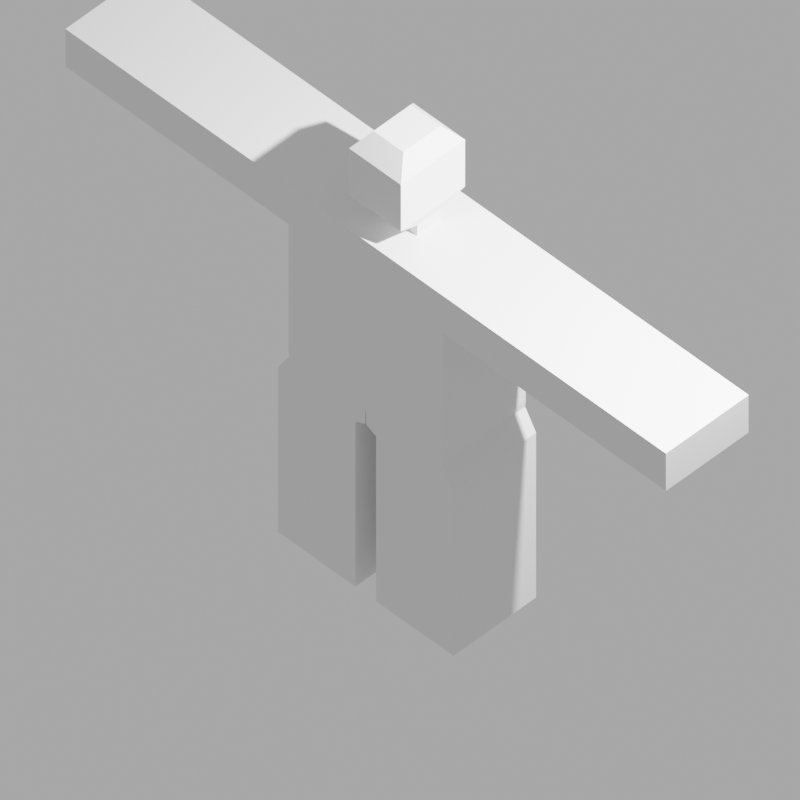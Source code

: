 # Source: basic.blend  (saved by Blender 2.93.21; exported with 4.5.12 LTS)
import bpy
from mathutils import Matrix  # noqa: F401  (used for matrix-valued properties, if any)

bpy.ops.wm.read_factory_settings(use_empty=True)
scene = bpy.context.scene
scene.name = 'Scene'

# ---- collections
col_collection = bpy.data.collections.new('Collection'); scene.collection.children.link(col_collection)

# ---- world
world_world = bpy.data.worlds.new('World'); scene.world = world_world
world_world.use_nodes = True; world_world.node_tree.nodes.clear()
_N = world_world.node_tree.nodes; _L = world_world.node_tree.links
n0 = _N.new('ShaderNodeOutputWorld'); n0.name = 'World Output'; n0.location = (300, 300)
n1 = _N.new('ShaderNodeBackground'); n1.name = 'Background'; n1.location = (10, 300)
n1.inputs[0].default_value = (0.05088, 0.05088, 0.05088, 1.0)
_L.new(n1.outputs[0], n0.inputs[0])
n0.is_active_output = True
world_world.color = (0.05088, 0.05088, 0.05088)
world_world.use_sun_shadow = False
world_world.sun_shadow_jitter_overblur = 0.0

# ---- cameras
cam_camera = bpy.data.cameras.new('Camera')
cam_camera.type = 'ORTHO'
cam_camera.clip_end = 100.0
cam_camera.ortho_scale = 7.314

# ---- lights
light_light = bpy.data.lights.new('Light', 'POINT')
light_light.transmission_factor = 0.0
light_light.energy = 1000.0
light_light.shadow_soft_size = 0.1
light_light.shadow_maximum_resolution = 0.006
light_light.use_absolute_resolution = True

# ---- meshes
me_cube_001 = bpy.data.meshes.new('Cube.001')
me_cube_001.from_pydata([(-1.0, -1.0, -1.0), (-1.0, -1.0, 1.0), (-1.0, 1.0, -1.0), (-1.0, 1.0, 1.0), (1.0, -1.0, -1.0), (1.0, -1.0, 1.0), (1.0, 1.0, -1.0), (1.0, 1.0, 1.0), (-1.0, -1.0, 2.671), (-1.0, 1.0, 2.671), (1.0, 1.0, 2.671), (1.0, -1.0, 2.671), (-0.2866, -0.2866, 3.764), (-0.2866, 0.2866, 3.764), (0.2866, 0.2866, 3.764), (0.2866, -0.2866, 3.764), (-1.0, -1.0, 3.764), (-1.0, 1.0, 3.764), (1.0, 1.0, 3.764), (1.0, -1.0, 3.764), (-0.2866, -0.2866, 4.077), (-0.2866, 0.2866, 4.077), (0.2866, 0.2866, 4.077), (0.2866, -0.2866, 4.077), (-0.3354, -0.7751, 4.386), (-0.3354, 0.7751, 4.386), (0.3354, 0.7751, 4.386), (0.3354, -0.7751, 4.386), (-0.3354, -0.7751, 5.747), (-0.3354, 0.7751, 5.747), (0.3354, 0.7751, 5.747), (0.3354, -0.7751, 5.747), (-0.1934, -0.4469, 6.201), (-0.1934, 0.4469, 6.201), (0.1934, 0.4469, 6.201), (0.1934, -0.4469, 6.201), (-1.0, -1.0, 2.671), (-1.0, 1.0, 2.671), (1.0, 1.0, 2.671), (1.0, -1.0, 2.671), (-1.0, -1.0, 3.764), (-1.0, 1.0, 3.764), (1.0, 1.0, 3.764), (1.0, -1.0, 3.764), (1.151, -1.0, 2.671), (1.151, 1.0, 2.671), (1.151, 1.0, 3.764), (1.151, -1.0, 3.764), (-1.151, 1.0, 2.671), (-1.151, -1.0, 2.671), (-1.151, -1.0, 3.764), (-1.151, 1.0, 3.764), (1.947, -1.0, 2.671), (1.947, 1.0, 2.671), (1.947, 1.0, 3.764), (1.947, -1.0, 3.764), (-1.947, 1.0, 2.671), (-1.947, -1.0, 2.671), (-1.947, -1.0, 3.764), (-1.947, 1.0, 3.764), (2.187, -1.0, 2.671), (2.187, 1.0, 2.671), (2.187, 1.0, 3.764), (2.187, -1.0, 3.764), (-2.187, 1.0, 2.671), (-2.187, -1.0, 2.671), (-2.187, -1.0, 3.764), (-2.187, 1.0, 3.764), (3.036, -1.0, 2.671), (3.036, 1.0, 2.671), (3.036, 1.0, 3.764), (3.036, -1.0, 3.764), (-3.036, 1.0, 2.671), (-3.036, -1.0, 2.671), (-3.036, -1.0, 3.764), (-3.036, 1.0, 3.764), (3.242, -1.0, 2.671), (3.242, 1.0, 2.671), (3.242, 1.0, 3.764), (3.242, -1.0, 3.764), (-3.242, 1.0, 2.671), (-3.242, -1.0, 2.671), (-3.242, -1.0, 3.764), (-3.242, 1.0, 3.764), (3.881, -1.0, 2.671), (3.881, 1.0, 2.671), (3.881, 1.0, 3.764), (3.881, -1.0, 3.764), (-3.881, 1.0, 2.671), (-3.881, -1.0, 2.671), (-3.881, -1.0, 3.764), (-3.881, 1.0, 3.764), (0.0, 1.0, -1.0), (0.0, 1.0, 1.0), (0.0, -1.0, -1.0), (0.0, -1.0, 1.0), (0.0, 1.0, 2.671), (0.0, -1.0, 2.671), (0.0, 1.0, 3.764), (0.0, -1.0, 3.764), (0.0, 0.2866, 3.764), (0.0, -0.2866, 3.764), (0.0, 0.2866, 4.077), (0.0, -0.2866, 4.077), (8.941e-08, 0.7751, 4.386), (5.96e-08, -0.7751, 4.386), (8.941e-08, 0.7751, 5.747), (5.96e-08, -0.7751, 5.747), (7.451e-08, 0.4469, 6.201), (5.96e-08, -0.4469, 6.201), (0.007596, 1.0, -1.575), (0.9924, 1.0, -1.184), (0.9924, -1.0, -1.184), (0.007596, -1.0, -1.575), (-0.9924, 1.0, -1.184), (-0.007596, 1.0, -1.575), (-0.007596, -1.0, -1.575), (-0.9924, -1.0, -1.184), (0.1337, 1.0, -1.716), (1.134, 1.0, -1.716), (1.134, -1.0, -1.716), (0.1337, -1.0, -1.716), (-1.134, 1.0, -1.716), (-0.1337, 1.0, -1.716), (-0.1337, -1.0, -1.716), (-1.134, -1.0, -1.716), (0.1337, 1.0, -3.524), (1.134, 1.0, -3.524), (1.134, -1.0, -3.524), (0.1337, -1.0, -3.524), (-1.134, 1.0, -3.524), (-0.1337, 1.0, -3.524), (-0.1337, -1.0, -3.524), (-1.134, -1.0, -3.524), (0.1337, 1.0, -4.039), (1.134, 1.0, -4.039), (1.134, -1.0, -4.039), (0.1337, -1.0, -4.039), (-1.134, 1.0, -4.039), (-0.1337, 1.0, -4.039), (-0.1337, -1.0, -4.039), (-1.134, -1.0, -4.039), (0.1337, 1.0, -6.087), (1.134, 1.0, -6.087), (1.134, -1.0, -6.087), (0.1337, -1.0, -6.087), (-1.134, 1.0, -6.087), (-0.1337, 1.0, -6.087), (-0.1337, -1.0, -6.087), (-1.134, -1.0, -6.087), (0.1337, 1.0, -6.523), (1.134, 1.0, -6.523), (1.134, -1.0, -6.523), (0.1337, -1.0, -6.523), (-1.134, 1.0, -6.523), (-0.1337, 1.0, -6.523), (-0.1337, -1.0, -6.523), (-1.134, -1.0, -6.523)], [], [(0, 1, 3, 2), (92, 93, 7, 6), (6, 7, 5, 4), (94, 95, 1, 0), (111, 119, 118, 110), (5, 7, 10, 11), (97, 11, 19, 99), (3, 1, 8, 9), (95, 5, 11, 97), (93, 3, 9, 96), (15, 14, 22, 23), (96, 9, 17, 98), (8, 16, 40, 36), (10, 18, 42, 38), (12, 13, 17, 16), (100, 14, 18, 98), (14, 15, 19, 18), (101, 12, 16, 99), (23, 22, 26, 27), (13, 12, 20, 21), (101, 15, 23, 103), (100, 13, 21, 102), (105, 27, 31, 107), (21, 20, 24, 25), (103, 23, 27, 105), (102, 21, 25, 104), (31, 30, 34, 35), (104, 25, 29, 106), (27, 26, 30, 31), (25, 24, 28, 29), (108, 33, 32, 109), (29, 28, 32, 33), (107, 31, 35, 109), (106, 29, 33, 108), (45, 53, 52, 44), (61, 69, 68, 60), (11, 10, 38, 39), (9, 8, 36, 37), (17, 9, 37, 41), (19, 11, 39, 43), (18, 19, 43, 42), (16, 17, 41, 40), (53, 61, 60, 52), (38, 45, 44, 39), (42, 46, 45, 38), (43, 47, 46, 42), (39, 44, 47, 43), (69, 77, 76, 68), (36, 49, 48, 37), (40, 50, 49, 36), (41, 51, 50, 40), (37, 48, 51, 41), (46, 54, 53, 45), (47, 55, 54, 46), (44, 52, 55, 47), (77, 85, 84, 76), (49, 57, 56, 48), (50, 58, 57, 49), (51, 59, 58, 50), (48, 56, 59, 51), (54, 62, 61, 53), (55, 63, 62, 54), (52, 60, 63, 55), (28, 107, 109, 32), (57, 65, 64, 56), (58, 66, 65, 57), (59, 67, 66, 58), (56, 64, 67, 59), (62, 70, 69, 61), (63, 71, 70, 62), (60, 68, 71, 63), (84, 85, 86, 87), (65, 73, 72, 64), (66, 74, 73, 65), (67, 75, 74, 66), (64, 72, 75, 67), (70, 78, 77, 69), (71, 79, 78, 70), (68, 76, 79, 71), (30, 106, 108, 34), (73, 81, 80, 72), (74, 82, 81, 73), (75, 83, 82, 74), (72, 80, 83, 75), (78, 86, 85, 77), (79, 87, 86, 78), (76, 84, 87, 79), (88, 89, 90, 91), (81, 89, 88, 80), (82, 90, 89, 81), (83, 91, 90, 82), (80, 88, 91, 83), (34, 108, 109, 35), (26, 104, 106, 30), (22, 102, 104, 26), (20, 103, 105, 24), (24, 105, 107, 28), (14, 100, 102, 22), (12, 101, 103, 20), (15, 101, 99, 19), (13, 100, 98, 17), (10, 96, 98, 18), (7, 93, 96, 10), (1, 95, 97, 8), (8, 97, 99, 16), (127, 135, 134, 126), (4, 5, 95, 94), (2, 3, 93, 92), (119, 127, 126, 118), (6, 111, 110, 92), (4, 112, 111, 6), (94, 113, 112, 4), (92, 110, 113, 94), (135, 143, 142, 134), (92, 115, 114, 2), (94, 116, 115, 92), (0, 117, 116, 94), (2, 114, 117, 0), (112, 120, 119, 111), (113, 121, 120, 112), (110, 118, 121, 113), (143, 151, 150, 142), (115, 123, 122, 114), (116, 124, 123, 115), (117, 125, 124, 116), (114, 122, 125, 117), (120, 128, 127, 119), (121, 129, 128, 120), (118, 126, 129, 121), (123, 131, 130, 122), (124, 132, 131, 123), (125, 133, 132, 124), (122, 130, 133, 125), (128, 136, 135, 127), (129, 137, 136, 128), (126, 134, 137, 129), (150, 151, 152, 153), (131, 139, 138, 130), (132, 140, 139, 131), (133, 141, 140, 132), (130, 138, 141, 133), (136, 144, 143, 135), (137, 145, 144, 136), (134, 142, 145, 137), (139, 147, 146, 138), (140, 148, 147, 139), (141, 149, 148, 140), (138, 146, 149, 141), (144, 152, 151, 143), (145, 153, 152, 144), (142, 150, 153, 145), (154, 155, 156, 157), (147, 155, 154, 146), (148, 156, 155, 147), (149, 157, 156, 148), (146, 154, 157, 149)])
_uv = me_cube_001.uv_layers.new(name='UVMap')
_uv.uv.foreach_set('vector', [0.375, 0.0, 0.625, 0.0, 0.625, 0.25, 0.375, 0.25, 0.375, 0.375, 0.625, 0.375, 0.625, 0.5, 0.375, 0.5, 0.375, 0.5, 0.625, 0.5, 0.625, 0.75, 0.375, 0.75, 0.375, 0.875, 0.625, 0.875, 0.625, 1.0, 0.375, 1.0, 0.375, 0.5, 0.375, 0.5, 0.25, 0.5, 0.25, 0.5, 0.625, 0.75, 0.625, 0.5, 0.625, 0.5, 0.625, 0.75, 0.625, 0.875, 0.625, 0.75, 0.625, 0.75, 0.625, 0.875, 0.625, 0.25, 0.625, 0.0, 0.625, 0.0, 0.625, 0.25, 0.625, 0.875, 0.625, 0.75, 0.625, 0.75, 0.625, 0.875, 0.625, 0.375, 0.625, 0.25, 0.625, 0.25, 0.625, 0.375, 0.7142, 0.6608, 0.7142, 0.5892, 0.7142, 0.5892, 0.7142, 0.6608, 0.625, 0.375, 0.625, 0.25, 0.625, 0.25, 0.625, 0.375, 0.625, 1.0, 0.625, 1.0, 0.625, 1.0, 0.625, 1.0, 0.625, 0.5, 0.625, 0.5, 0.625, 0.5, 0.625, 0.5, 0.7858, 0.6608, 0.7858, 0.5892, 0.875, 0.5, 0.875, 0.75, 0.75, 0.5892, 0.7142, 0.5892, 0.625, 0.5, 0.75, 0.5, 0.7142, 0.5892, 0.7142, 0.6608, 0.625, 0.75, 0.625, 0.5, 0.75, 0.6608, 0.7858, 0.6608, 0.875, 0.75, 0.75, 0.75, 0.7142, 0.6608, 0.7142, 0.5892, 0.7142, 0.5892, 0.7142, 0.6608, 0.7858, 0.5892, 0.7858, 0.6608, 0.7858, 0.6608, 0.7858, 0.5892, 0.75, 0.6608, 0.7142, 0.6608, 0.7142, 0.6608, 0.75, 0.6608, 0.75, 0.5892, 0.7858, 0.5892, 0.7858, 0.5892, 0.75, 0.5892, 0.75, 0.6608, 0.7142, 0.6608, 0.7142, 0.6608, 0.75, 0.6608, 0.7858, 0.5892, 0.7858, 0.6608, 0.7858, 0.6608, 0.7858, 0.5892, 0.75, 0.6608, 0.7142, 0.6608, 0.7142, 0.6608, 0.75, 0.6608, 0.75, 0.5892, 0.7858, 0.5892, 0.7858, 0.5892, 0.75, 0.5892, 0.7142, 0.6608, 0.7142, 0.5892, 0.7142, 0.5892, 0.7142, 0.6608, 0.75, 0.5892, 0.7858, 0.5892, 0.7858, 0.5892, 0.75, 0.5892, 0.7142, 0.6608, 0.7142, 0.5892, 0.7142, 0.5892, 0.7142, 0.6608, 0.7858, 0.5892, 0.7858, 0.6608, 0.7858, 0.6608, 0.7858, 0.5892, 0.75, 0.5892, 0.7858, 0.5892, 0.7858, 0.6608, 0.75, 0.6608, 0.7858, 0.5892, 0.7858, 0.6608, 0.7858, 0.6608, 0.7858, 0.5892, 0.75, 0.6608, 0.7142, 0.6608, 0.7142, 0.6608, 0.75, 0.6608, 0.75, 0.5892, 0.7858, 0.5892, 0.7858, 0.5892, 0.75, 0.5892, 0.625, 0.5, 0.625, 0.5, 0.625, 0.75, 0.625, 0.75, 0.625, 0.5, 0.625, 0.5, 0.625, 0.75, 0.625, 0.75, 0.625, 0.75, 0.625, 0.5, 0.625, 0.5, 0.625, 0.75, 0.625, 0.25, 0.625, 0.0, 0.625, 0.0, 0.625, 0.25, 0.625, 0.25, 0.625, 0.25, 0.625, 0.25, 0.625, 0.25, 0.625, 0.75, 0.625, 0.75, 0.625, 0.75, 0.625, 0.75, 0.625, 0.5, 0.625, 0.75, 0.625, 0.75, 0.625, 0.5, 0.875, 0.75, 0.875, 0.5, 0.875, 0.5, 0.875, 0.75, 0.625, 0.5, 0.625, 0.5, 0.625, 0.75, 0.625, 0.75, 0.625, 0.5, 0.625, 0.5, 0.625, 0.75, 0.625, 0.75, 0.625, 0.5, 0.625, 0.5, 0.625, 0.5, 0.625, 0.5, 0.625, 0.75, 0.625, 0.75, 0.625, 0.5, 0.625, 0.5, 0.625, 0.75, 0.625, 0.75, 0.625, 0.75, 0.625, 0.75, 0.625, 0.5, 0.625, 0.5, 0.625, 0.75, 0.625, 0.75, 0.625, 0.0, 0.625, 0.0, 0.625, 0.25, 0.625, 0.25, 0.625, 0.0, 0.625, 0.0, 0.625, 0.0, 0.625, 0.0, 0.625, 0.25, 0.625, 0.25, 0.625, 0.0, 0.625, 0.0, 0.625, 0.25, 0.625, 0.25, 0.625, 0.25, 0.625, 0.25, 0.625, 0.5, 0.625, 0.5, 0.625, 0.5, 0.625, 0.5, 0.625, 0.75, 0.625, 0.75, 0.625, 0.5, 0.625, 0.5, 0.625, 0.75, 0.625, 0.75, 0.625, 0.75, 0.625, 0.75, 0.625, 0.5, 0.625, 0.5, 0.625, 0.75, 0.625, 0.75, 0.625, 0.0, 0.625, 0.0, 0.625, 0.25, 0.625, 0.25, 0.625, 0.0, 0.625, 0.0, 0.625, 0.0, 0.625, 0.0, 0.625, 0.25, 0.625, 0.25, 0.625, 0.0, 0.625, 0.0, 0.625, 0.25, 0.625, 0.25, 0.625, 0.25, 0.625, 0.25, 0.625, 0.5, 0.625, 0.5, 0.625, 0.5, 0.625, 0.5, 0.625, 0.75, 0.625, 0.75, 0.625, 0.5, 0.625, 0.5, 0.625, 0.75, 0.625, 0.75, 0.625, 0.75, 0.625, 0.75, 0.7858, 0.6608, 0.75, 0.6608, 0.75, 0.6608, 0.7858, 0.6608, 0.625, 0.0, 0.625, 0.0, 0.625, 0.25, 0.625, 0.25, 0.625, 0.0, 0.625, 0.0, 0.625, 0.0, 0.625, 0.0, 0.625, 0.25, 0.625, 0.25, 0.625, 0.0, 0.625, 0.0, 0.625, 0.25, 0.625, 0.25, 0.625, 0.25, 0.625, 0.25, 0.625, 0.5, 0.625, 0.5, 0.625, 0.5, 0.625, 0.5, 0.625, 0.75, 0.625, 0.75, 0.625, 0.5, 0.625, 0.5, 0.625, 0.75, 0.625, 0.75, 0.625, 0.75, 0.625, 0.75, 0.625, 0.75, 0.625, 0.5, 0.625, 0.5, 0.625, 0.75, 0.625, 0.0, 0.625, 0.0, 0.625, 0.25, 0.625, 0.25, 0.625, 0.0, 0.625, 0.0, 0.625, 0.0, 0.625, 0.0, 0.625, 0.25, 0.625, 0.25, 0.625, 0.0, 0.625, 0.0, 0.625, 0.25, 0.625, 0.25, 0.625, 0.25, 0.625, 0.25, 0.625, 0.5, 0.625, 0.5, 0.625, 0.5, 0.625, 0.5, 0.625, 0.75, 0.625, 0.75, 0.625, 0.5, 0.625, 0.5, 0.625, 0.75, 0.625, 0.75, 0.625, 0.75, 0.625, 0.75, 0.7142, 0.5892, 0.75, 0.5892, 0.75, 0.5892, 0.7142, 0.5892, 0.625, 0.0, 0.625, 0.0, 0.625, 0.25, 0.625, 0.25, 0.625, 0.0, 0.625, 0.0, 0.625, 0.0, 0.625, 0.0, 0.625, 0.25, 0.625, 0.25, 0.625, 0.0, 0.625, 0.0, 0.625, 0.25, 0.625, 0.25, 0.625, 0.25, 0.625, 0.25, 0.625, 0.5, 0.625, 0.5, 0.625, 0.5, 0.625, 0.5, 0.625, 0.75, 0.625, 0.75, 0.625, 0.5, 0.625, 0.5, 0.625, 0.75, 0.625, 0.75, 0.625, 0.75, 0.625, 0.75, 0.625, 0.25, 0.625, 0.0, 0.625, 0.0, 0.625, 0.25, 0.625, 0.0, 0.625, 0.0, 0.625, 0.25, 0.625, 0.25, 0.625, 0.0, 0.625, 0.0, 0.625, 0.0, 0.625, 0.0, 0.625, 0.25, 0.625, 0.25, 0.625, 0.0, 0.625, 0.0, 0.625, 0.25, 0.625, 0.25, 0.625, 0.25, 0.625, 0.25, 0.7142, 0.5892, 0.75, 0.5892, 0.75, 0.6608, 0.7142, 0.6608, 0.7142, 0.5892, 0.75, 0.5892, 0.75, 0.5892, 0.7142, 0.5892, 0.7142, 0.5892, 0.75, 0.5892, 0.75, 0.5892, 0.7142, 0.5892, 0.7858, 0.6608, 0.75, 0.6608, 0.75, 0.6608, 0.7858, 0.6608, 0.7858, 0.6608, 0.75, 0.6608, 0.75, 0.6608, 0.7858, 0.6608, 0.7142, 0.5892, 0.75, 0.5892, 0.75, 0.5892, 0.7142, 0.5892, 0.7858, 0.6608, 0.75, 0.6608, 0.75, 0.6608, 0.7858, 0.6608, 0.7142, 0.6608, 0.75, 0.6608, 0.75, 0.75, 0.625, 0.75, 0.7858, 0.5892, 0.75, 0.5892, 0.75, 0.5, 0.875, 0.5, 0.625, 0.5, 0.625, 0.375, 0.625, 0.375, 0.625, 0.5, 0.625, 0.5, 0.625, 0.375, 0.625, 0.375, 0.625, 0.5, 0.625, 1.0, 0.625, 0.875, 0.625, 0.875, 0.625, 1.0, 0.625, 1.0, 0.625, 0.875, 0.625, 0.875, 0.625, 1.0, 0.375, 0.5, 0.375, 0.5, 0.25, 0.5, 0.25, 0.5, 0.375, 0.75, 0.625, 0.75, 0.625, 0.875, 0.375, 0.875, 0.375, 0.25, 0.625, 0.25, 0.625, 0.375, 0.375, 0.375, 0.375, 0.5, 0.375, 0.5, 0.25, 0.5, 0.25, 0.5, 0.375, 0.5, 0.375, 0.5, 0.25, 0.5, 0.25, 0.5, 0.375, 0.75, 0.375, 0.75, 0.375, 0.5, 0.375, 0.5, 0.25, 0.75, 0.25, 0.75, 0.375, 0.75, 0.375, 0.75, 0.25, 0.5, 0.25, 0.5, 0.25, 0.75, 0.25, 0.75, 0.375, 0.5, 0.375, 0.5, 0.25, 0.5, 0.25, 0.5, 0.25, 0.5, 0.25, 0.5, 0.125, 0.5, 0.125, 0.5, 0.25, 0.75, 0.25, 0.75, 0.25, 0.5, 0.25, 0.5, 0.125, 0.75, 0.125, 0.75, 0.25, 0.75, 0.25, 0.75, 0.125, 0.5, 0.125, 0.5, 0.125, 0.75, 0.125, 0.75, 0.375, 0.75, 0.375, 0.75, 0.375, 0.5, 0.375, 0.5, 0.25, 0.75, 0.25, 0.75, 0.375, 0.75, 0.375, 0.75, 0.25, 0.5, 0.25, 0.5, 0.25, 0.75, 0.25, 0.75, 0.375, 0.5, 0.375, 0.5, 0.25, 0.5, 0.25, 0.5, 0.25, 0.5, 0.25, 0.5, 0.125, 0.5, 0.125, 0.5, 0.25, 0.75, 0.25, 0.75, 0.25, 0.5, 0.25, 0.5, 0.125, 0.75, 0.125, 0.75, 0.25, 0.75, 0.25, 0.75, 0.125, 0.5, 0.125, 0.5, 0.125, 0.75, 0.125, 0.75, 0.375, 0.75, 0.375, 0.75, 0.375, 0.5, 0.375, 0.5, 0.25, 0.75, 0.25, 0.75, 0.375, 0.75, 0.375, 0.75, 0.25, 0.5, 0.25, 0.5, 0.25, 0.75, 0.25, 0.75, 0.25, 0.5, 0.25, 0.5, 0.125, 0.5, 0.125, 0.5, 0.25, 0.75, 0.25, 0.75, 0.25, 0.5, 0.25, 0.5, 0.125, 0.75, 0.125, 0.75, 0.25, 0.75, 0.25, 0.75, 0.125, 0.5, 0.125, 0.5, 0.125, 0.75, 0.125, 0.75, 0.375, 0.75, 0.375, 0.75, 0.375, 0.5, 0.375, 0.5, 0.25, 0.75, 0.25, 0.75, 0.375, 0.75, 0.375, 0.75, 0.25, 0.5, 0.25, 0.5, 0.25, 0.75, 0.25, 0.75, 0.25, 0.5, 0.375, 0.5, 0.375, 0.75, 0.25, 0.75, 0.25, 0.5, 0.25, 0.5, 0.125, 0.5, 0.125, 0.5, 0.25, 0.75, 0.25, 0.75, 0.25, 0.5, 0.25, 0.5, 0.125, 0.75, 0.125, 0.75, 0.25, 0.75, 0.25, 0.75, 0.125, 0.5, 0.125, 0.5, 0.125, 0.75, 0.125, 0.75, 0.375, 0.75, 0.375, 0.75, 0.375, 0.5, 0.375, 0.5, 0.25, 0.75, 0.25, 0.75, 0.375, 0.75, 0.375, 0.75, 0.25, 0.5, 0.25, 0.5, 0.25, 0.75, 0.25, 0.75, 0.25, 0.5, 0.25, 0.5, 0.125, 0.5, 0.125, 0.5, 0.25, 0.75, 0.25, 0.75, 0.25, 0.5, 0.25, 0.5, 0.125, 0.75, 0.125, 0.75, 0.25, 0.75, 0.25, 0.75, 0.125, 0.5, 0.125, 0.5, 0.125, 0.75, 0.125, 0.75, 0.375, 0.75, 0.375, 0.75, 0.375, 0.5, 0.375, 0.5, 0.25, 0.75, 0.25, 0.75, 0.375, 0.75, 0.375, 0.75, 0.25, 0.5, 0.25, 0.5, 0.25, 0.75, 0.25, 0.75, 0.125, 0.5, 0.25, 0.5, 0.25, 0.75, 0.125, 0.75, 0.25, 0.5, 0.25, 0.5, 0.125, 0.5, 0.125, 0.5, 0.25, 0.75, 0.25, 0.75, 0.25, 0.5, 0.25, 0.5, 0.125, 0.75, 0.125, 0.75, 0.25, 0.75, 0.25, 0.75, 0.125, 0.5, 0.125, 0.5, 0.125, 0.75, 0.125, 0.75])
me_cube_001.use_remesh_fix_poles = True
me_cube_001.use_remesh_preserve_attributes = False
me_cube_001.update()
arm_armature = bpy.data.armatures.new('Armature')  # bones are not reproduced

# ---- objects
ob_cube = bpy.data.objects.new('Cube', me_cube_001)
ob_light = bpy.data.objects.new('Light', light_light)
ob_camera = bpy.data.objects.new('Camera', cam_camera)
ob_armature = bpy.data.objects.new('Armature', arm_armature)

# ---- transforms, parenting, visibility, modifiers, constraints
ob_cube.location = (-0.7702, 0.8473, -0.61)
ob_cube.scale = (1.0, 0.534, 0.4433)
ob_light.location = (3.84, 1.754, 6.191)
ob_light.rotation_euler = (0.6503, 0.05522, 1.866)
ob_light.scale = (1.073, 1.073, 1.073)
ob_light.lock_rotations_4d = False
ob_light.empty_display_type = 'ARROWS'
ob_light.color = (0.0, 0.0, 0.0, 0.0)
ob_light.lineart.crease_threshold = 0.0
ob_camera.location = (5.398, -5.412, 7.415)
ob_camera.rotation_euler = (0.7854, 0.0, 0.7854)
ob_camera.lock_rotations_4d = False
ob_camera.empty_display_type = 'ARROWS'
ob_camera.color = (0.0, 0.0, 0.0, 0.0)
ob_camera.display_type = 'WIRE'
ob_camera.lineart.crease_threshold = 0.0
ob_armature.location = (-0.5186, 0.6801, 0.01006)
ob_armature.scale = (1.213, 1.213, 1.213)
ob_armature.show_in_front = True
ob_armature.lineart.crease_threshold = 0.0

# ---- collection membership
scene.collection.objects.link(ob_cube)
col_collection.objects.link(ob_light)
col_collection.objects.link(ob_camera)
col_collection.objects.link(ob_armature)

# ---- scene / render settings (as saved in the file)
scene.camera = ob_camera
scene.frame_start = 0; scene.frame_end = 195; scene.frame_set(186)
scene.render.engine = 'BLENDER_EEVEE_NEXT'
scene.render.image_settings.color_depth = '16'
scene.render.resolution_x = 64
scene.render.resolution_y = 64
scene.render.pixel_aspect_y = 2.0
scene.render.film_transparent = True
scene.render.use_freestyle = True
scene.cycles.use_denoising = False
scene.cycles.samples = 128
scene.cycles.sampling_pattern = 'TABULATED_SOBOL'
scene.cycles.use_adaptive_sampling = False
scene.cycles.use_light_tree = False
scene.view_settings.view_transform = 'Filmic'
scene.view_settings.exposure = 3.0
bpy.context.view_layer.update()
